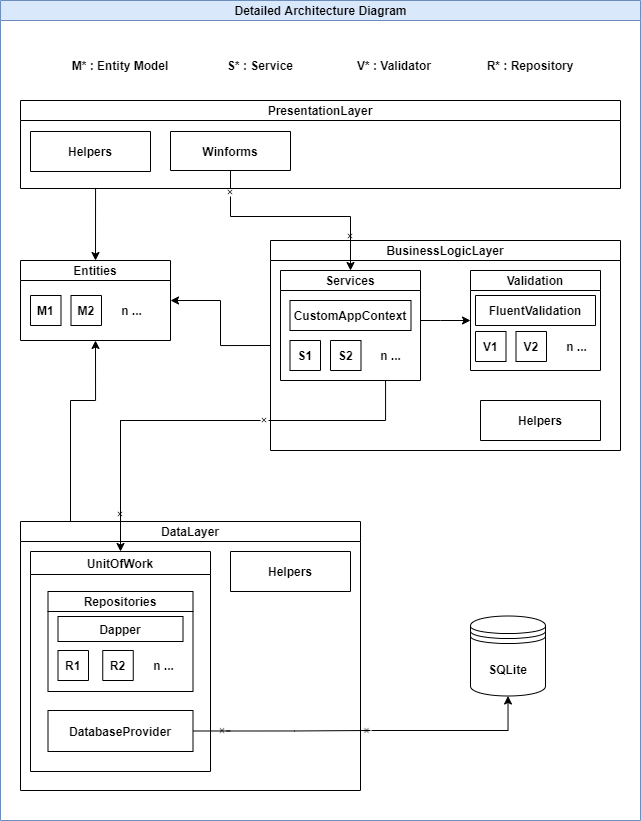

The diagram above was exported from draw.io. Its source (the exported page's mxGraphModel, read from the mxfile embedded in the PNG):
<mxGraphModel dx="966" dy="816" grid="1" gridSize="10" guides="1" tooltips="1" connect="1" arrows="1" fold="1" page="1" pageScale="1" pageWidth="827" pageHeight="1169" background="#FFFFFF" math="0" shadow="0">
  <root>
    <mxCell id="0" />
    <mxCell id="1" parent="0" />
    <mxCell id="dNxyNK7c78bLwvsdeMH5-11" value="Detailed Architecture Diagram" style="swimlane;html=1;startSize=20;horizontal=1;containerType=tree;glass=0;labelBackgroundColor=none;fillColor=#dae8fc;strokeColor=#6c8ebf;" parent="1" vertex="1">
      <mxGeometry x="50" y="320" width="640" height="820" as="geometry" />
    </mxCell>
    <mxCell id="UjvMiHAE306YTkSUELQ4-73" style="edgeStyle=orthogonalEdgeStyle;rounded=0;orthogonalLoop=1;jettySize=auto;html=1;exitX=0.25;exitY=1;exitDx=0;exitDy=0;entryX=0.5;entryY=0;entryDx=0;entryDy=0;" parent="dNxyNK7c78bLwvsdeMH5-11" source="UjvMiHAE306YTkSUELQ4-1" target="UjvMiHAE306YTkSUELQ4-2" edge="1">
      <mxGeometry relative="1" as="geometry">
        <Array as="points">
          <mxPoint x="95" y="188" />
        </Array>
      </mxGeometry>
    </mxCell>
    <mxCell id="UjvMiHAE306YTkSUELQ4-1" value="PresentationLayer" style="swimlane;startSize=20;" parent="dNxyNK7c78bLwvsdeMH5-11" vertex="1">
      <mxGeometry x="20" y="100" width="600" height="88" as="geometry" />
    </mxCell>
    <mxCell id="UjvMiHAE306YTkSUELQ4-24" value="Winforms" style="swimlane;labelBackgroundColor=default;gradientColor=none;startSize=200;" parent="UjvMiHAE306YTkSUELQ4-1" vertex="1">
      <mxGeometry x="150" y="31" width="120" height="39" as="geometry" />
    </mxCell>
    <mxCell id="UjvMiHAE306YTkSUELQ4-72" value="Helpers" style="swimlane;labelBackgroundColor=default;gradientColor=none;startSize=90;" parent="UjvMiHAE306YTkSUELQ4-1" vertex="1">
      <mxGeometry x="10" y="31" width="120" height="40" as="geometry" />
    </mxCell>
    <mxCell id="UjvMiHAE306YTkSUELQ4-2" value="Entities" style="swimlane;startSize=20;" parent="dNxyNK7c78bLwvsdeMH5-11" vertex="1">
      <mxGeometry x="20" y="260" width="150" height="80" as="geometry" />
    </mxCell>
    <mxCell id="UjvMiHAE306YTkSUELQ4-67" value="M1" style="swimlane;labelBackgroundColor=default;gradientColor=none;startSize=70;" parent="UjvMiHAE306YTkSUELQ4-2" vertex="1">
      <mxGeometry x="10" y="35" width="30.5" height="30" as="geometry" />
    </mxCell>
    <mxCell id="UjvMiHAE306YTkSUELQ4-68" value="M2" style="swimlane;labelBackgroundColor=default;gradientColor=none;startSize=70;" parent="UjvMiHAE306YTkSUELQ4-2" vertex="1">
      <mxGeometry x="50.5" y="35" width="30.5" height="30" as="geometry" />
    </mxCell>
    <mxCell id="UjvMiHAE306YTkSUELQ4-69" value="&lt;b&gt;n ...&lt;/b&gt;" style="text;html=1;resizable=0;autosize=1;align=center;verticalAlign=middle;points=[];fillColor=none;strokeColor=none;rounded=0;labelBackgroundColor=default;" parent="UjvMiHAE306YTkSUELQ4-2" vertex="1">
      <mxGeometry x="91" y="40" width="40" height="20" as="geometry" />
    </mxCell>
    <mxCell id="UjvMiHAE306YTkSUELQ4-18" style="edgeStyle=orthogonalEdgeStyle;rounded=0;orthogonalLoop=1;jettySize=auto;html=1;exitX=0;exitY=0.5;exitDx=0;exitDy=0;entryX=1;entryY=0.5;entryDx=0;entryDy=0;" parent="dNxyNK7c78bLwvsdeMH5-11" source="UjvMiHAE306YTkSUELQ4-3" target="UjvMiHAE306YTkSUELQ4-2" edge="1">
      <mxGeometry relative="1" as="geometry" />
    </mxCell>
    <mxCell id="UjvMiHAE306YTkSUELQ4-3" value="BusinessLogicLayer" style="swimlane;startSize=20;" parent="dNxyNK7c78bLwvsdeMH5-11" vertex="1">
      <mxGeometry x="270" y="240" width="350" height="210" as="geometry" />
    </mxCell>
    <mxCell id="UjvMiHAE306YTkSUELQ4-37" value="Validation" style="swimlane;labelBackgroundColor=default;gradientColor=none;startSize=20;" parent="UjvMiHAE306YTkSUELQ4-3" vertex="1">
      <mxGeometry x="200" y="30" width="130" height="100" as="geometry" />
    </mxCell>
    <mxCell id="UjvMiHAE306YTkSUELQ4-38" value="FluentValidation" style="swimlane;labelBackgroundColor=default;gradientColor=none;startSize=200;" parent="UjvMiHAE306YTkSUELQ4-37" vertex="1">
      <mxGeometry x="5" y="25" width="120" height="30" as="geometry" />
    </mxCell>
    <mxCell id="UjvMiHAE306YTkSUELQ4-57" value="V1" style="swimlane;labelBackgroundColor=default;gradientColor=none;startSize=70;" parent="UjvMiHAE306YTkSUELQ4-37" vertex="1">
      <mxGeometry x="5" y="61" width="30.5" height="30" as="geometry" />
    </mxCell>
    <mxCell id="UjvMiHAE306YTkSUELQ4-58" value="V2" style="swimlane;labelBackgroundColor=default;gradientColor=none;startSize=70;" parent="UjvMiHAE306YTkSUELQ4-37" vertex="1">
      <mxGeometry x="45.5" y="61" width="30.5" height="30" as="geometry" />
    </mxCell>
    <mxCell id="UjvMiHAE306YTkSUELQ4-59" value="&lt;b&gt;n ...&lt;/b&gt;" style="text;html=1;resizable=0;autosize=1;align=center;verticalAlign=middle;points=[];fillColor=none;strokeColor=none;rounded=0;labelBackgroundColor=default;" parent="UjvMiHAE306YTkSUELQ4-37" vertex="1">
      <mxGeometry x="86" y="66" width="40" height="20" as="geometry" />
    </mxCell>
    <mxCell id="UjvMiHAE306YTkSUELQ4-47" style="edgeStyle=orthogonalEdgeStyle;rounded=0;orthogonalLoop=1;jettySize=auto;html=1;" parent="UjvMiHAE306YTkSUELQ4-3" source="UjvMiHAE306YTkSUELQ4-39" edge="1">
      <mxGeometry relative="1" as="geometry">
        <mxPoint x="200" y="80" as="targetPoint" />
        <Array as="points">
          <mxPoint x="170" y="80" />
          <mxPoint x="170" y="80" />
        </Array>
      </mxGeometry>
    </mxCell>
    <mxCell id="UjvMiHAE306YTkSUELQ4-39" value="Services" style="swimlane;labelBackgroundColor=default;gradientColor=none;startSize=20;" parent="UjvMiHAE306YTkSUELQ4-3" vertex="1">
      <mxGeometry x="10" y="30" width="140" height="110" as="geometry" />
    </mxCell>
    <mxCell id="UjvMiHAE306YTkSUELQ4-41" value="CustomAppContext" style="swimlane;labelBackgroundColor=default;gradientColor=none;startSize=70;" parent="UjvMiHAE306YTkSUELQ4-39" vertex="1">
      <mxGeometry x="9.5" y="30" width="121" height="30" as="geometry" />
    </mxCell>
    <mxCell id="UjvMiHAE306YTkSUELQ4-48" value="S1" style="swimlane;labelBackgroundColor=default;gradientColor=none;startSize=70;" parent="UjvMiHAE306YTkSUELQ4-39" vertex="1">
      <mxGeometry x="9.5" y="70" width="30.5" height="30" as="geometry" />
    </mxCell>
    <mxCell id="UjvMiHAE306YTkSUELQ4-52" value="S2" style="swimlane;labelBackgroundColor=default;gradientColor=none;startSize=70;" parent="UjvMiHAE306YTkSUELQ4-39" vertex="1">
      <mxGeometry x="50" y="70" width="30.5" height="30" as="geometry" />
    </mxCell>
    <mxCell id="UjvMiHAE306YTkSUELQ4-53" value="&lt;b&gt;n ...&lt;/b&gt;" style="text;html=1;resizable=0;autosize=1;align=center;verticalAlign=middle;points=[];fillColor=none;strokeColor=none;rounded=0;labelBackgroundColor=default;" parent="UjvMiHAE306YTkSUELQ4-39" vertex="1">
      <mxGeometry x="90.5" y="75" width="40" height="20" as="geometry" />
    </mxCell>
    <mxCell id="UjvMiHAE306YTkSUELQ4-71" value="Helpers" style="swimlane;labelBackgroundColor=default;gradientColor=none;startSize=90;" parent="UjvMiHAE306YTkSUELQ4-3" vertex="1">
      <mxGeometry x="210" y="160" width="120" height="40" as="geometry" />
    </mxCell>
    <mxCell id="UjvMiHAE306YTkSUELQ4-17" style="edgeStyle=orthogonalEdgeStyle;rounded=0;orthogonalLoop=1;jettySize=auto;html=1;exitX=0.25;exitY=0;exitDx=0;exitDy=0;entryX=0.5;entryY=1;entryDx=0;entryDy=0;" parent="dNxyNK7c78bLwvsdeMH5-11" source="UjvMiHAE306YTkSUELQ4-6" target="UjvMiHAE306YTkSUELQ4-2" edge="1">
      <mxGeometry relative="1" as="geometry">
        <Array as="points">
          <mxPoint x="70" y="521" />
          <mxPoint x="70" y="400" />
          <mxPoint x="95" y="400" />
        </Array>
      </mxGeometry>
    </mxCell>
    <mxCell id="UjvMiHAE306YTkSUELQ4-6" value="DataLayer" style="swimlane;startSize=20;" parent="dNxyNK7c78bLwvsdeMH5-11" vertex="1">
      <mxGeometry x="20" y="521" width="340" height="269" as="geometry" />
    </mxCell>
    <mxCell id="UjvMiHAE306YTkSUELQ4-25" value="UnitOfWork" style="swimlane;labelBackgroundColor=default;gradientColor=none;" parent="UjvMiHAE306YTkSUELQ4-6" vertex="1">
      <mxGeometry x="10" y="30" width="180" height="220" as="geometry" />
    </mxCell>
    <mxCell id="UjvMiHAE306YTkSUELQ4-26" value="Repositories" style="swimlane;labelBackgroundColor=default;gradientColor=none;startSize=20;" parent="UjvMiHAE306YTkSUELQ4-25" vertex="1">
      <mxGeometry x="17.5" y="40" width="145" height="100" as="geometry" />
    </mxCell>
    <mxCell id="UjvMiHAE306YTkSUELQ4-35" value="Dapper" style="swimlane;labelBackgroundColor=default;gradientColor=none;startSize=90;" parent="UjvMiHAE306YTkSUELQ4-26" vertex="1">
      <mxGeometry x="10" y="25" width="125" height="25" as="geometry" />
    </mxCell>
    <mxCell id="UjvMiHAE306YTkSUELQ4-54" value="R1" style="swimlane;labelBackgroundColor=default;gradientColor=none;startSize=70;" parent="UjvMiHAE306YTkSUELQ4-26" vertex="1">
      <mxGeometry x="10" y="59" width="30.5" height="30" as="geometry">
        <mxRectangle x="5" y="59" width="50" height="70" as="alternateBounds" />
      </mxGeometry>
    </mxCell>
    <mxCell id="UjvMiHAE306YTkSUELQ4-55" value="R2" style="swimlane;labelBackgroundColor=default;gradientColor=none;startSize=70;" parent="UjvMiHAE306YTkSUELQ4-26" vertex="1">
      <mxGeometry x="54.75" y="59" width="30.5" height="30" as="geometry">
        <mxRectangle x="5" y="59" width="50" height="70" as="alternateBounds" />
      </mxGeometry>
    </mxCell>
    <mxCell id="UjvMiHAE306YTkSUELQ4-56" value="&lt;b&gt;n ...&lt;/b&gt;" style="text;html=1;resizable=0;autosize=1;align=center;verticalAlign=middle;points=[];fillColor=none;strokeColor=none;rounded=0;labelBackgroundColor=default;" parent="UjvMiHAE306YTkSUELQ4-26" vertex="1">
      <mxGeometry x="95" y="64" width="40" height="20" as="geometry" />
    </mxCell>
    <mxCell id="UjvMiHAE306YTkSUELQ4-27" value="DatabaseProvider" style="swimlane;labelBackgroundColor=default;gradientColor=none;startSize=90;" parent="UjvMiHAE306YTkSUELQ4-25" vertex="1">
      <mxGeometry x="17.5" y="159" width="145" height="41" as="geometry" />
    </mxCell>
    <mxCell id="UjvMiHAE306YTkSUELQ4-70" value="Helpers" style="swimlane;labelBackgroundColor=default;gradientColor=none;startSize=90;" parent="UjvMiHAE306YTkSUELQ4-6" vertex="1">
      <mxGeometry x="210" y="30" width="120" height="40" as="geometry" />
    </mxCell>
    <mxCell id="UjvMiHAE306YTkSUELQ4-7" value="&lt;b&gt;SQLite&lt;/b&gt;" style="shape=datastore;whiteSpace=wrap;html=1;" parent="dNxyNK7c78bLwvsdeMH5-11" vertex="1">
      <mxGeometry x="470" y="615.5" width="75" height="80" as="geometry" />
    </mxCell>
    <mxCell id="UjvMiHAE306YTkSUELQ4-45" style="edgeStyle=orthogonalEdgeStyle;rounded=0;orthogonalLoop=1;jettySize=auto;html=1;entryX=0.5;entryY=0;entryDx=0;entryDy=0;exitX=0.5;exitY=1;exitDx=0;exitDy=0;startArrow=none;" parent="dNxyNK7c78bLwvsdeMH5-11" source="UjvMiHAE306YTkSUELQ4-77" target="UjvMiHAE306YTkSUELQ4-39" edge="1">
      <mxGeometry relative="1" as="geometry">
        <Array as="points">
          <mxPoint x="350" y="228" />
        </Array>
      </mxGeometry>
    </mxCell>
    <mxCell id="UjvMiHAE306YTkSUELQ4-74" style="edgeStyle=orthogonalEdgeStyle;rounded=0;orthogonalLoop=1;jettySize=auto;html=1;startArrow=none;" parent="dNxyNK7c78bLwvsdeMH5-11" source="UjvMiHAE306YTkSUELQ4-81" target="UjvMiHAE306YTkSUELQ4-25" edge="1">
      <mxGeometry relative="1" as="geometry">
        <Array as="points">
          <mxPoint x="120" y="420" />
        </Array>
      </mxGeometry>
    </mxCell>
    <mxCell id="UjvMiHAE306YTkSUELQ4-75" value="" style="shape=image;html=1;verticalAlign=top;verticalLabelPosition=bottom;labelBackgroundColor=#ffffff;imageAspect=0;aspect=fixed;image=https://cdn1.iconfinder.com/data/icons/feather-2/24/x-128.png;gradientColor=none;" parent="dNxyNK7c78bLwvsdeMH5-11" vertex="1">
      <mxGeometry x="226" y="188" width="8" height="8" as="geometry" />
    </mxCell>
    <mxCell id="UjvMiHAE306YTkSUELQ4-76" value="" style="edgeStyle=orthogonalEdgeStyle;rounded=0;orthogonalLoop=1;jettySize=auto;html=1;entryX=0.5;entryY=0;entryDx=0;entryDy=0;exitX=0.5;exitY=1;exitDx=0;exitDy=0;endArrow=none;" parent="dNxyNK7c78bLwvsdeMH5-11" source="UjvMiHAE306YTkSUELQ4-24" target="UjvMiHAE306YTkSUELQ4-75" edge="1">
      <mxGeometry relative="1" as="geometry">
        <mxPoint x="260" y="460" as="sourcePoint" />
        <mxPoint x="385" y="560" as="targetPoint" />
      </mxGeometry>
    </mxCell>
    <mxCell id="UjvMiHAE306YTkSUELQ4-77" value="" style="shape=image;html=1;verticalAlign=top;verticalLabelPosition=bottom;labelBackgroundColor=#ffffff;imageAspect=0;aspect=fixed;image=https://cdn1.iconfinder.com/data/icons/feather-2/24/x-128.png;gradientColor=none;" parent="dNxyNK7c78bLwvsdeMH5-11" vertex="1">
      <mxGeometry x="346" y="232" width="8" height="8" as="geometry" />
    </mxCell>
    <mxCell id="UjvMiHAE306YTkSUELQ4-78" value="" style="edgeStyle=orthogonalEdgeStyle;rounded=0;orthogonalLoop=1;jettySize=auto;html=1;entryX=0.5;entryY=0;entryDx=0;entryDy=0;exitX=0.5;exitY=1;exitDx=0;exitDy=0;startArrow=none;endArrow=none;" parent="dNxyNK7c78bLwvsdeMH5-11" source="UjvMiHAE306YTkSUELQ4-75" target="UjvMiHAE306YTkSUELQ4-77" edge="1">
      <mxGeometry relative="1" as="geometry">
        <mxPoint x="260" y="486" as="sourcePoint" />
        <mxPoint x="385" y="560" as="targetPoint" />
        <Array as="points">
          <mxPoint x="230" y="216" />
          <mxPoint x="350" y="216" />
        </Array>
      </mxGeometry>
    </mxCell>
    <mxCell id="UjvMiHAE306YTkSUELQ4-79" value="" style="shape=image;html=1;verticalAlign=top;verticalLabelPosition=bottom;labelBackgroundColor=#ffffff;imageAspect=0;aspect=fixed;image=https://cdn1.iconfinder.com/data/icons/feather-2/24/x-128.png;gradientColor=none;" parent="dNxyNK7c78bLwvsdeMH5-11" vertex="1">
      <mxGeometry x="260" y="416" width="8" height="8" as="geometry" />
    </mxCell>
    <mxCell id="UjvMiHAE306YTkSUELQ4-80" value="" style="edgeStyle=orthogonalEdgeStyle;rounded=0;orthogonalLoop=1;jettySize=auto;html=1;endArrow=none;" parent="dNxyNK7c78bLwvsdeMH5-11" source="UjvMiHAE306YTkSUELQ4-39" target="UjvMiHAE306YTkSUELQ4-79" edge="1">
      <mxGeometry relative="1" as="geometry">
        <mxPoint x="385" y="670" as="sourcePoint" />
        <mxPoint x="150.0344827586207" y="841" as="targetPoint" />
        <Array as="points">
          <mxPoint x="385" y="420" />
        </Array>
      </mxGeometry>
    </mxCell>
    <mxCell id="UjvMiHAE306YTkSUELQ4-81" value="" style="shape=image;html=1;verticalAlign=top;verticalLabelPosition=bottom;labelBackgroundColor=#ffffff;imageAspect=0;aspect=fixed;image=https://cdn1.iconfinder.com/data/icons/feather-2/24/x-128.png;gradientColor=none;" parent="dNxyNK7c78bLwvsdeMH5-11" vertex="1">
      <mxGeometry x="116" y="510" width="8" height="8" as="geometry" />
    </mxCell>
    <mxCell id="UjvMiHAE306YTkSUELQ4-82" value="" style="edgeStyle=orthogonalEdgeStyle;rounded=0;orthogonalLoop=1;jettySize=auto;html=1;startArrow=none;endArrow=none;" parent="dNxyNK7c78bLwvsdeMH5-11" source="UjvMiHAE306YTkSUELQ4-79" target="UjvMiHAE306YTkSUELQ4-81" edge="1">
      <mxGeometry relative="1" as="geometry">
        <mxPoint x="290" y="710.0344827586207" as="sourcePoint" />
        <mxPoint x="150.0344827586207" y="841" as="targetPoint" />
        <Array as="points">
          <mxPoint x="120" y="420" />
        </Array>
      </mxGeometry>
    </mxCell>
    <mxCell id="UjvMiHAE306YTkSUELQ4-84" style="edgeStyle=orthogonalEdgeStyle;rounded=0;orthogonalLoop=1;jettySize=auto;html=1;entryX=0.5;entryY=1;entryDx=0;entryDy=0;startArrow=none;" parent="dNxyNK7c78bLwvsdeMH5-11" target="UjvMiHAE306YTkSUELQ4-7" edge="1">
      <mxGeometry relative="1" as="geometry">
        <mxPoint x="371" y="730" as="sourcePoint" />
      </mxGeometry>
    </mxCell>
    <mxCell id="UjvMiHAE306YTkSUELQ4-85" value="" style="shape=image;html=1;verticalAlign=top;verticalLabelPosition=bottom;labelBackgroundColor=#ffffff;imageAspect=0;aspect=fixed;image=https://cdn1.iconfinder.com/data/icons/feather-2/24/x-128.png;gradientColor=none;" parent="dNxyNK7c78bLwvsdeMH5-11" vertex="1">
      <mxGeometry x="362.5" y="726.5" width="8" height="8" as="geometry" />
    </mxCell>
    <mxCell id="UjvMiHAE306YTkSUELQ4-86" value="" style="edgeStyle=orthogonalEdgeStyle;rounded=0;orthogonalLoop=1;jettySize=auto;html=1;exitX=1;exitY=0.5;exitDx=0;exitDy=0;endArrow=none;startArrow=none;" parent="dNxyNK7c78bLwvsdeMH5-11" source="UjvMiHAE306YTkSUELQ4-87" edge="1">
      <mxGeometry relative="1" as="geometry">
        <mxPoint x="222.5" y="1020.5" as="sourcePoint" />
        <mxPoint x="370" y="730" as="targetPoint" />
        <Array as="points">
          <mxPoint x="294" y="730" />
          <mxPoint x="372" y="730" />
        </Array>
      </mxGeometry>
    </mxCell>
    <mxCell id="UjvMiHAE306YTkSUELQ4-87" value="" style="shape=image;html=1;verticalAlign=top;verticalLabelPosition=bottom;labelBackgroundColor=#ffffff;imageAspect=0;aspect=fixed;image=https://cdn1.iconfinder.com/data/icons/feather-2/24/x-128.png;gradientColor=none;" parent="dNxyNK7c78bLwvsdeMH5-11" vertex="1">
      <mxGeometry x="218" y="726.5" width="8" height="8" as="geometry" />
    </mxCell>
    <mxCell id="UjvMiHAE306YTkSUELQ4-89" value="" style="edgeStyle=orthogonalEdgeStyle;rounded=0;orthogonalLoop=1;jettySize=auto;html=1;exitX=1;exitY=0.5;exitDx=0;exitDy=0;endArrow=none;" parent="dNxyNK7c78bLwvsdeMH5-11" source="UjvMiHAE306YTkSUELQ4-27" edge="1">
      <mxGeometry relative="1" as="geometry">
        <mxPoint x="222.5" y="1020.5" as="sourcePoint" />
        <mxPoint x="230" y="731" as="targetPoint" />
        <Array as="points" />
      </mxGeometry>
    </mxCell>
    <mxCell id="prizqwnv3oMdgfMuCA5F-1" value="M* : Entity Model" style="text;html=1;strokeColor=none;fillColor=none;align=center;verticalAlign=middle;whiteSpace=wrap;rounded=0;labelBackgroundColor=none;fontStyle=1" vertex="1" parent="dNxyNK7c78bLwvsdeMH5-11">
      <mxGeometry x="60" y="50" width="120" height="30" as="geometry" />
    </mxCell>
    <mxCell id="prizqwnv3oMdgfMuCA5F-2" value="S* : Service" style="text;html=1;strokeColor=none;fillColor=none;align=center;verticalAlign=middle;whiteSpace=wrap;rounded=0;labelBackgroundColor=none;fontStyle=1" vertex="1" parent="dNxyNK7c78bLwvsdeMH5-11">
      <mxGeometry x="200" y="50" width="120" height="30" as="geometry" />
    </mxCell>
    <mxCell id="prizqwnv3oMdgfMuCA5F-3" value="V* : Validator" style="text;html=1;strokeColor=none;fillColor=none;align=center;verticalAlign=middle;whiteSpace=wrap;rounded=0;labelBackgroundColor=none;fontStyle=1" vertex="1" parent="dNxyNK7c78bLwvsdeMH5-11">
      <mxGeometry x="334" y="50" width="120" height="30" as="geometry" />
    </mxCell>
    <mxCell id="prizqwnv3oMdgfMuCA5F-4" value="R* : Repository" style="text;html=1;strokeColor=none;fillColor=none;align=center;verticalAlign=middle;whiteSpace=wrap;rounded=0;labelBackgroundColor=none;fontStyle=1" vertex="1" parent="dNxyNK7c78bLwvsdeMH5-11">
      <mxGeometry x="470" y="50" width="120" height="30" as="geometry" />
    </mxCell>
  </root>
</mxGraphModel>